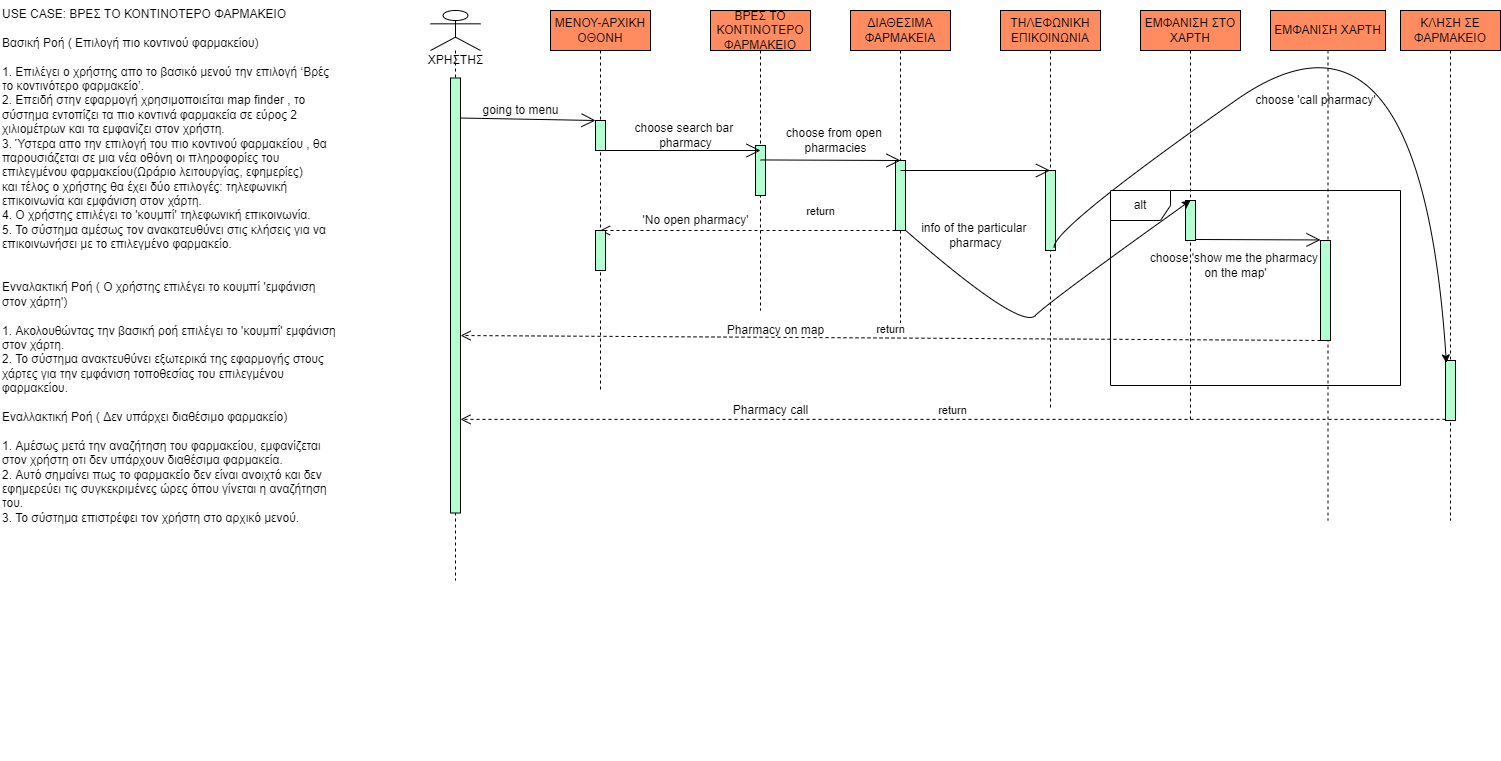

The diagram above was exported from draw.io. Its source (the exported page's mxGraphModel, read from the mxfile embedded in the PNG):
<mxGraphModel dx="2105" dy="547" grid="1" gridSize="10" guides="1" tooltips="1" connect="1" arrows="1" fold="1" page="1" pageScale="1" pageWidth="827" pageHeight="1169" math="0" shadow="0">
  <root>
    <mxCell id="0" />
    <mxCell id="1" parent="0" />
    <mxCell id="jTjKQPdrRLNjna7aB3rC-23" value="ΚΛΗΣΗ ΣΕ ΦΑΡΜΑΚΕΙΟ" style="shape=umlLifeline;perimeter=lifelinePerimeter;whiteSpace=wrap;html=1;container=1;collapsible=0;recursiveResize=0;outlineConnect=0;fillColor=#FF8B61;" parent="1" vertex="1">
      <mxGeometry x="1020" y="30" width="100" height="510" as="geometry" />
    </mxCell>
    <mxCell id="jTjKQPdrRLNjna7aB3rC-38" value="" style="html=1;points=[];perimeter=orthogonalPerimeter;fillColor=#B3FFD1;" parent="jTjKQPdrRLNjna7aB3rC-23" vertex="1">
      <mxGeometry x="45" y="350" width="10" height="60" as="geometry" />
    </mxCell>
    <mxCell id="qv4rpUK3mZ46Zn9Gdjoo-16" value="return" style="html=1;verticalAlign=bottom;endArrow=open;dashed=1;endSize=8;rounded=0;" parent="jTjKQPdrRLNjna7aB3rC-23" target="jTjKQPdrRLNjna7aB3rC-40" edge="1">
      <mxGeometry relative="1" as="geometry">
        <mxPoint x="45" y="408.89" as="sourcePoint" />
        <mxPoint x="-35" y="408.89" as="targetPoint" />
        <Array as="points">
          <mxPoint x="5" y="408.89" />
        </Array>
      </mxGeometry>
    </mxCell>
    <mxCell id="jTjKQPdrRLNjna7aB3rC-24" value="ΕΜΦΑΝΙΣΗ ΣΤΟ ΧΑΡΤΗ" style="shape=umlLifeline;perimeter=lifelinePerimeter;whiteSpace=wrap;html=1;container=1;collapsible=0;recursiveResize=0;outlineConnect=0;fillColor=#FF8B61;" parent="1" vertex="1">
      <mxGeometry x="760" y="30" width="100" height="410" as="geometry" />
    </mxCell>
    <mxCell id="jTjKQPdrRLNjna7aB3rC-9" value="" style="html=1;points=[];perimeter=orthogonalPerimeter;fontSize=10;fillColor=#B3FFD1;" parent="jTjKQPdrRLNjna7aB3rC-24" vertex="1">
      <mxGeometry x="45" y="190" width="10" height="40" as="geometry" />
    </mxCell>
    <mxCell id="jTjKQPdrRLNjna7aB3rC-51" value="" style="endArrow=open;endFill=1;endSize=12;html=1;rounded=0;" parent="jTjKQPdrRLNjna7aB3rC-24" edge="1">
      <mxGeometry width="160" relative="1" as="geometry">
        <mxPoint x="55" y="229" as="sourcePoint" />
        <mxPoint x="180" y="229.44" as="targetPoint" />
        <Array as="points" />
      </mxGeometry>
    </mxCell>
    <mxCell id="jTjKQPdrRLNjna7aB3rC-26" value="ΤΗΛΕΦΩΝΙΚΗ ΕΠΙΚΟΙΝΩΝΙΑ" style="shape=umlLifeline;perimeter=lifelinePerimeter;whiteSpace=wrap;html=1;container=1;collapsible=0;recursiveResize=0;outlineConnect=0;fillColor=#FF8B61;" parent="1" vertex="1">
      <mxGeometry x="620" y="30" width="100" height="400" as="geometry" />
    </mxCell>
    <mxCell id="jTjKQPdrRLNjna7aB3rC-39" value="" style="html=1;points=[];perimeter=orthogonalPerimeter;fillColor=#B3FFD1;" parent="jTjKQPdrRLNjna7aB3rC-26" vertex="1">
      <mxGeometry x="45" y="160" width="10" height="80" as="geometry" />
    </mxCell>
    <mxCell id="jTjKQPdrRLNjna7aB3rC-28" value="ΔΙΑΘΕΣΙΜΑ ΦΑΡΜΑΚΕΙΑ" style="shape=umlLifeline;perimeter=lifelinePerimeter;whiteSpace=wrap;html=1;container=1;collapsible=0;recursiveResize=0;outlineConnect=0;fillColor=#FF8B61;" parent="1" vertex="1">
      <mxGeometry x="470" y="30" width="100" height="320" as="geometry" />
    </mxCell>
    <mxCell id="jTjKQPdrRLNjna7aB3rC-12" value="" style="html=1;points=[];perimeter=orthogonalPerimeter;fontSize=10;fillColor=#B3FFD1;" parent="jTjKQPdrRLNjna7aB3rC-28" vertex="1">
      <mxGeometry x="45" y="150" width="10" height="70" as="geometry" />
    </mxCell>
    <mxCell id="0ICRaM8ZY9NdveurNTJO-3" value="return" style="html=1;verticalAlign=bottom;endArrow=open;dashed=1;endSize=8;rounded=0;" parent="jTjKQPdrRLNjna7aB3rC-28" target="jTjKQPdrRLNjna7aB3rC-29" edge="1">
      <mxGeometry x="-0.4924" y="-10" relative="1" as="geometry">
        <mxPoint x="45" y="220" as="sourcePoint" />
        <mxPoint x="-35" y="220" as="targetPoint" />
        <mxPoint as="offset" />
      </mxGeometry>
    </mxCell>
    <mxCell id="jTjKQPdrRLNjna7aB3rC-29" value="ΜΕΝΟΥ-ΑΡΧΙΚΗ ΟΘΟΝΗ" style="shape=umlLifeline;perimeter=lifelinePerimeter;whiteSpace=wrap;html=1;container=1;collapsible=0;recursiveResize=0;outlineConnect=0;fillColor=#FF8B61;" parent="1" vertex="1">
      <mxGeometry x="170" y="30" width="100" height="380" as="geometry" />
    </mxCell>
    <mxCell id="jTjKQPdrRLNjna7aB3rC-46" value="" style="endArrow=open;endFill=1;endSize=12;html=1;rounded=0;exitX=1.011;exitY=0.092;exitDx=0;exitDy=0;exitPerimeter=0;" parent="jTjKQPdrRLNjna7aB3rC-29" source="jTjKQPdrRLNjna7aB3rC-40" edge="1">
      <mxGeometry width="160" relative="1" as="geometry">
        <mxPoint x="-75" y="110" as="sourcePoint" />
        <mxPoint x="45" y="110" as="targetPoint" />
        <Array as="points" />
      </mxGeometry>
    </mxCell>
    <mxCell id="0ICRaM8ZY9NdveurNTJO-4" value="" style="html=1;points=[];perimeter=orthogonalPerimeter;fillColor=#B3FFD1;" parent="jTjKQPdrRLNjna7aB3rC-29" vertex="1">
      <mxGeometry x="45" y="220" width="10" height="40" as="geometry" />
    </mxCell>
    <mxCell id="jTjKQPdrRLNjna7aB3rC-30" value="ΒΡΕΣ ΤΟ ΚΟΝΤΙΝΟΤΕΡΟ ΦΑΡΜΑΚΕΙΟ" style="shape=umlLifeline;perimeter=lifelinePerimeter;whiteSpace=wrap;html=1;container=1;collapsible=0;recursiveResize=0;outlineConnect=0;fillColor=#FF8B61;" parent="1" vertex="1">
      <mxGeometry x="330" y="30" width="100" height="300" as="geometry" />
    </mxCell>
    <mxCell id="jTjKQPdrRLNjna7aB3rC-14" value="" style="html=1;points=[];perimeter=orthogonalPerimeter;fontSize=10;fillColor=#B3FFD1;" parent="jTjKQPdrRLNjna7aB3rC-30" vertex="1">
      <mxGeometry x="45" y="135" width="10" height="50" as="geometry" />
    </mxCell>
    <mxCell id="aPAbJyWCFbehs7tUMLGH-1" value="'No open pharmacy'" style="text;html=1;align=center;verticalAlign=middle;resizable=0;points=[];autosize=1;strokeColor=none;fillColor=none;" parent="jTjKQPdrRLNjna7aB3rC-30" vertex="1">
      <mxGeometry x="-75" y="200" width="120" height="20" as="geometry" />
    </mxCell>
    <mxCell id="jTjKQPdrRLNjna7aB3rC-33" value="ΕΜΦΑΝΙΣΗ ΧΑΡΤΗ" style="shape=umlLifeline;perimeter=lifelinePerimeter;whiteSpace=wrap;html=1;container=1;collapsible=0;recursiveResize=0;outlineConnect=0;fillColor=#FF8B61;" parent="1" vertex="1">
      <mxGeometry x="890" y="30" width="115" height="510" as="geometry" />
    </mxCell>
    <mxCell id="jTjKQPdrRLNjna7aB3rC-2" value="" style="html=1;points=[];perimeter=orthogonalPerimeter;fontSize=10;fillColor=#B3FFD1;" parent="jTjKQPdrRLNjna7aB3rC-33" vertex="1">
      <mxGeometry x="50" y="230" width="10" height="100" as="geometry" />
    </mxCell>
    <mxCell id="qv4rpUK3mZ46Zn9Gdjoo-21" value="choose 'call pharmacy'" style="text;html=1;align=center;verticalAlign=middle;resizable=0;points=[];autosize=1;strokeColor=none;fillColor=none;" parent="jTjKQPdrRLNjna7aB3rC-33" vertex="1">
      <mxGeometry x="-25" y="80" width="140" height="20" as="geometry" />
    </mxCell>
    <mxCell id="jTjKQPdrRLNjna7aB3rC-36" value="" style="shape=umlLifeline;participant=umlActor;perimeter=lifelinePerimeter;whiteSpace=wrap;html=1;container=1;collapsible=0;recursiveResize=0;verticalAlign=top;spacingTop=36;outlineConnect=0;" parent="1" vertex="1">
      <mxGeometry x="50" y="30" width="50" height="570" as="geometry" />
    </mxCell>
    <mxCell id="jTjKQPdrRLNjna7aB3rC-40" value="" style="html=1;points=[];perimeter=orthogonalPerimeter;fillColor=#B3FFD1;" parent="jTjKQPdrRLNjna7aB3rC-36" vertex="1">
      <mxGeometry x="20" y="67.5" width="10" height="435" as="geometry" />
    </mxCell>
    <mxCell id="qv4rpUK3mZ46Zn9Gdjoo-7" value="ΧΡΗΣΤΗΣ" style="text;html=1;align=center;verticalAlign=middle;resizable=0;points=[];autosize=1;strokeColor=none;fillColor=none;" parent="jTjKQPdrRLNjna7aB3rC-36" vertex="1">
      <mxGeometry x="-10" y="40" width="70" height="20" as="geometry" />
    </mxCell>
    <mxCell id="jTjKQPdrRLNjna7aB3rC-44" value="" style="endArrow=open;endFill=1;endSize=12;html=1;rounded=0;startArrow=none;" parent="1" source="jTjKQPdrRLNjna7aB3rC-4" target="jTjKQPdrRLNjna7aB3rC-29" edge="1">
      <mxGeometry width="160" relative="1" as="geometry">
        <mxPoint x="190" y="180" as="sourcePoint" />
        <mxPoint x="350" y="180" as="targetPoint" />
      </mxGeometry>
    </mxCell>
    <mxCell id="qv4rpUK3mZ46Zn9Gdjoo-1" value="USE CASE: ΒΡΕΣ ΤΟ ΚΟΝΤΙΝΟΤΕΡΟ ΦΑΡΜΑΚΕΙΟ&lt;br&gt;&lt;br&gt;Βασική Ροή ( Επιλογή πιο κοντινού φαρμακείου)&lt;br&gt;&lt;br&gt;1.&#09;Επιλέγει ο χρήστης απο το βασικό μενού την επιλογή ‘Βρές το κοντινότερο φαρμακείο’.&lt;br&gt;2.&#09;Επειδή στην εφαρμογή χρησιμοποιείται map finder , το σύστημα εντοπίζει τα πιο κοντινά φαρμακεία σε εύρος 2 χιλιομέτρων και τα εμφανίζει στον χρήστη.&lt;br&gt;3.&#09;Ύστερα απο την επιλογή του πιο κοντινού φαρμακείου , θα παρουσιάζεται σε μια νέα οθόνη οι πληροφορίες του επιλεγμένου φαρμακείου(Ωράριο λειτουργίας, εφημερίες)&lt;br&gt;και τέλος ο χρήστης θα έχει δύο επιλογές: τηλεφωνική επικοινωνία και εμφάνιση στον χάρτη.&lt;br&gt;4. Ο χρήστης επιλέγει το 'κουμπί' τηλεφωνική επικοινωνία.&lt;br&gt;5. Το σύστημα αμέσως τον ανακατευθύνει στις κλήσεις για να επικοινωνήσει με το επιλεγμένο φαρμακείο.&lt;br&gt;&lt;br&gt;&lt;br&gt;Ενναλακτική Ροή ( Ο χρήστης επιλέγει το κουμπί  'εμφάνιση στον χάρτη')&lt;br&gt;&lt;br&gt;1. Ακολουθώντας την βασική ροή επιλέγει το 'κουμπί' εμφάνιση στον χάρτη.&lt;br&gt;2. Το σύστημα ανακτευθύνει εξωτερικά της εφαρμογής στους χάρτες για την εμφάνιση τοποθεσίας του επιλεγμένου φαρμακείου.&lt;br&gt;&lt;br&gt;Εναλλακτική Ροή ( Δεν υπάρχει διαθέσιμο φαρμακείο) &lt;br&gt;&lt;br&gt;1.&#09;Αμέσως μετά την αναζήτηση του φαρμακείου, εμφανίζεται στον χρήστη οτι δεν υπάρχουν διαθέσιμα φαρμακεία.&lt;br&gt;2.&#09;Αυτό σημαίνει πως το φαρμακείο δεν είναι ανοιχτό και δεν εφημερεύει τις συγκεκριμένες ώρες όπου γίνεται η αναζήτηση του.&lt;br&gt;3.&#09;Το σύστημα επιστρέφει τον χρήστη στο αρχικό μενού." style="text;whiteSpace=wrap;html=1;" parent="1" vertex="1">
      <mxGeometry x="-380" y="20" width="340" height="760" as="geometry" />
    </mxCell>
    <mxCell id="jTjKQPdrRLNjna7aB3rC-4" value="" style="html=1;points=[];perimeter=orthogonalPerimeter;fontSize=10;fillColor=#B3FFD1;" parent="1" vertex="1">
      <mxGeometry x="215" y="140" width="10" height="30" as="geometry" />
    </mxCell>
    <mxCell id="qv4rpUK3mZ46Zn9Gdjoo-3" value="" style="endArrow=open;endFill=1;endSize=12;html=1;rounded=0;entryX=0.5;entryY=0.1;entryDx=0;entryDy=0;entryPerimeter=0;" parent="1" target="jTjKQPdrRLNjna7aB3rC-14" edge="1">
      <mxGeometry width="160" relative="1" as="geometry">
        <mxPoint x="225" y="170" as="sourcePoint" />
        <mxPoint x="370" y="170" as="targetPoint" />
      </mxGeometry>
    </mxCell>
    <mxCell id="qv4rpUK3mZ46Zn9Gdjoo-5" value="" style="endArrow=open;endFill=1;endSize=12;html=1;rounded=0;" parent="1" edge="1">
      <mxGeometry width="160" relative="1" as="geometry">
        <mxPoint x="380" y="179.44" as="sourcePoint" />
        <mxPoint x="520" y="180" as="targetPoint" />
      </mxGeometry>
    </mxCell>
    <mxCell id="qv4rpUK3mZ46Zn9Gdjoo-6" value="going to menu" style="text;html=1;align=center;verticalAlign=middle;resizable=0;points=[];autosize=1;strokeColor=none;fillColor=none;" parent="1" vertex="1">
      <mxGeometry x="95" y="120" width="90" height="20" as="geometry" />
    </mxCell>
    <mxCell id="qv4rpUK3mZ46Zn9Gdjoo-9" value="choose search bar &lt;br&gt;pharmacy" style="text;html=1;align=center;verticalAlign=middle;resizable=0;points=[];autosize=1;strokeColor=none;fillColor=none;" parent="1" vertex="1">
      <mxGeometry x="250" y="140" width="110" height="30" as="geometry" />
    </mxCell>
    <mxCell id="qv4rpUK3mZ46Zn9Gdjoo-10" value="choose from open&amp;nbsp;&lt;br&gt;pharmacies" style="text;html=1;align=center;verticalAlign=middle;resizable=0;points=[];autosize=1;strokeColor=none;fillColor=none;" parent="1" vertex="1">
      <mxGeometry x="400" y="145" width="110" height="30" as="geometry" />
    </mxCell>
    <mxCell id="jTjKQPdrRLNjna7aB3rC-41" value="" style="endArrow=open;endFill=1;endSize=12;html=1;rounded=0;" parent="1" target="jTjKQPdrRLNjna7aB3rC-26" edge="1">
      <mxGeometry width="160" relative="1" as="geometry">
        <mxPoint x="520" y="190" as="sourcePoint" />
        <mxPoint x="640" y="190" as="targetPoint" />
      </mxGeometry>
    </mxCell>
    <mxCell id="qv4rpUK3mZ46Zn9Gdjoo-11" value="info of the particular&amp;nbsp;&lt;br&gt;pharmacy" style="text;html=1;align=center;verticalAlign=middle;resizable=0;points=[];autosize=1;strokeColor=none;fillColor=none;" parent="1" vertex="1">
      <mxGeometry x="535" y="240" width="120" height="30" as="geometry" />
    </mxCell>
    <mxCell id="qv4rpUK3mZ46Zn9Gdjoo-14" value="" style="curved=1;endArrow=classic;html=1;rounded=0;entryX=0.089;entryY=0.041;entryDx=0;entryDy=0;entryPerimeter=0;exitX=0.537;exitY=0.593;exitDx=0;exitDy=0;exitPerimeter=0;" parent="1" source="jTjKQPdrRLNjna7aB3rC-26" target="jTjKQPdrRLNjna7aB3rC-38" edge="1">
      <mxGeometry width="50" height="50" relative="1" as="geometry">
        <mxPoint x="690" y="260" as="sourcePoint" />
        <mxPoint x="760" y="270" as="targetPoint" />
        <Array as="points">
          <mxPoint x="670" y="250" />
          <mxPoint x="1040" y="-10" />
        </Array>
      </mxGeometry>
    </mxCell>
    <mxCell id="qv4rpUK3mZ46Zn9Gdjoo-15" value="" style="curved=1;endArrow=classic;html=1;rounded=0;exitX=1.044;exitY=1.003;exitDx=0;exitDy=0;exitPerimeter=0;" parent="1" source="jTjKQPdrRLNjna7aB3rC-12" edge="1">
      <mxGeometry width="50" height="50" relative="1" as="geometry">
        <mxPoint x="590" y="350" as="sourcePoint" />
        <mxPoint x="810" y="220" as="targetPoint" />
        <Array as="points">
          <mxPoint x="640" y="350" />
          <mxPoint x="670" y="320" />
        </Array>
      </mxGeometry>
    </mxCell>
    <mxCell id="qv4rpUK3mZ46Zn9Gdjoo-19" value="alt" style="shape=umlFrame;whiteSpace=wrap;html=1;" parent="1" vertex="1">
      <mxGeometry x="730" y="210" width="290" height="195" as="geometry" />
    </mxCell>
    <mxCell id="qv4rpUK3mZ46Zn9Gdjoo-22" value="choose 'show me the pharmacy&amp;nbsp;&lt;br&gt;on the map'" style="text;html=1;align=center;verticalAlign=middle;resizable=0;points=[];autosize=1;strokeColor=none;fillColor=none;" parent="1" vertex="1">
      <mxGeometry x="760" y="270" width="190" height="30" as="geometry" />
    </mxCell>
    <mxCell id="qv4rpUK3mZ46Zn9Gdjoo-23" value="return" style="html=1;verticalAlign=bottom;endArrow=open;dashed=1;endSize=8;rounded=0;entryX=1.011;entryY=0.592;entryDx=0;entryDy=0;entryPerimeter=0;" parent="1" target="jTjKQPdrRLNjna7aB3rC-40" edge="1">
      <mxGeometry relative="1" as="geometry">
        <mxPoint x="940" y="360" as="sourcePoint" />
        <mxPoint x="860" y="360" as="targetPoint" />
      </mxGeometry>
    </mxCell>
    <mxCell id="aPAbJyWCFbehs7tUMLGH-2" value="Pharmacy call" style="text;html=1;align=center;verticalAlign=middle;resizable=0;points=[];autosize=1;strokeColor=none;fillColor=none;" parent="1" vertex="1">
      <mxGeometry x="345" y="420" width="90" height="20" as="geometry" />
    </mxCell>
    <mxCell id="aPAbJyWCFbehs7tUMLGH-3" value="Pharmacy on map" style="text;html=1;align=center;verticalAlign=middle;resizable=0;points=[];autosize=1;strokeColor=none;fillColor=none;" parent="1" vertex="1">
      <mxGeometry x="340" y="340" width="110" height="20" as="geometry" />
    </mxCell>
  </root>
</mxGraphModel>